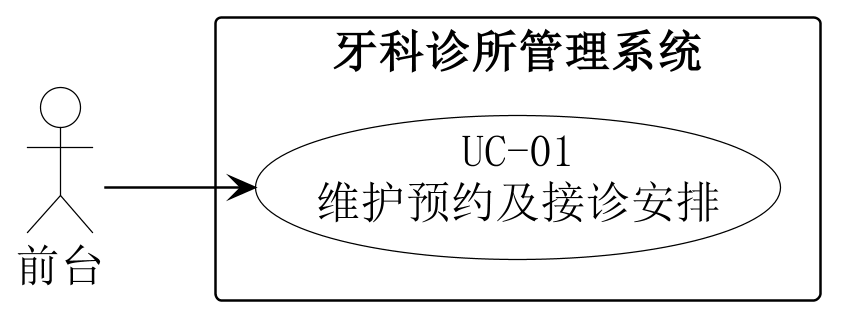

The diagram above was rendered by PlantUML. Its source (embedded in the PNG):
@startuml
left to right direction
skinparam backgroundColor white
skinparam shadowing false
skinparam defaultFontName SimSun
skinparam defaultFontSize 18
skinparam dpi 240
skinparam ArrowColor black
skinparam actor {
 BorderColor black
 BackgroundColor white
}
skinparam usecase {
 BorderColor black
 BackgroundColor white
}
skinparam rectangle {
 BorderColor black
 BackgroundColor white
}
actor "前台" as A
rectangle "牙科诊所管理系统" {
 usecase "UC-01\n维护预约及接诊安排" as U
}
A --> U
@enduml